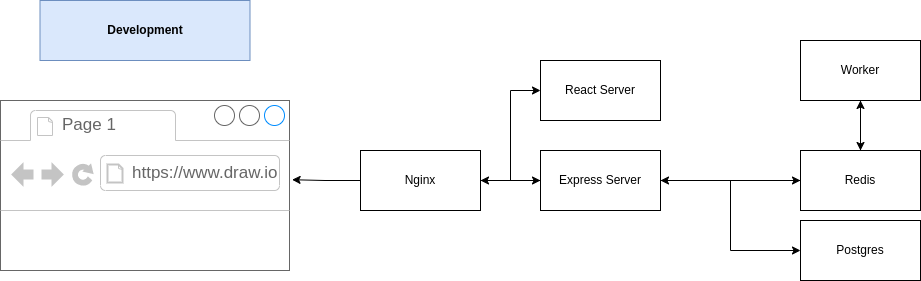

The diagram above was exported from draw.io. Its source (the exported page's mxGraphModel, read from the mxfile embedded in the PNG):
<mxGraphModel dx="2820" dy="1458" grid="1" gridSize="10" guides="1" tooltips="1" connect="1" arrows="1" fold="1" page="1" pageScale="1" pageWidth="850" pageHeight="1100" math="0" shadow="0">
  <root>
    <mxCell id="0" />
    <mxCell id="1" parent="0" />
    <mxCell id="2" style="edgeStyle=orthogonalEdgeStyle;rounded=0;orthogonalLoop=1;jettySize=auto;html=1;entryX=0;entryY=0.5;entryDx=0;entryDy=0;" edge="1" source="5" target="6" parent="1">
      <mxGeometry relative="1" as="geometry" />
    </mxCell>
    <mxCell id="3" style="edgeStyle=orthogonalEdgeStyle;rounded=0;orthogonalLoop=1;jettySize=auto;html=1;" edge="1" source="5" target="10" parent="1">
      <mxGeometry relative="1" as="geometry" />
    </mxCell>
    <mxCell id="4" style="edgeStyle=orthogonalEdgeStyle;rounded=0;orthogonalLoop=1;jettySize=auto;html=1;entryX=1.009;entryY=0.466;entryDx=0;entryDy=0;entryPerimeter=0;" edge="1" source="5" target="17" parent="1">
      <mxGeometry relative="1" as="geometry" />
    </mxCell>
    <mxCell id="5" value="Nginx" style="rounded=0;whiteSpace=wrap;html=1;" vertex="1" parent="1">
      <mxGeometry x="-90" y="550" width="120" height="60" as="geometry" />
    </mxCell>
    <mxCell id="6" value="React Server" style="rounded=0;whiteSpace=wrap;html=1;" vertex="1" parent="1">
      <mxGeometry x="90" y="460" width="120" height="60" as="geometry" />
    </mxCell>
    <mxCell id="7" style="edgeStyle=orthogonalEdgeStyle;rounded=0;orthogonalLoop=1;jettySize=auto;html=1;entryX=0;entryY=0.5;entryDx=0;entryDy=0;" edge="1" source="10" target="15" parent="1">
      <mxGeometry relative="1" as="geometry" />
    </mxCell>
    <mxCell id="8" style="edgeStyle=orthogonalEdgeStyle;rounded=0;orthogonalLoop=1;jettySize=auto;html=1;entryX=0;entryY=0.5;entryDx=0;entryDy=0;" edge="1" source="10" target="16" parent="1">
      <mxGeometry relative="1" as="geometry" />
    </mxCell>
    <mxCell id="9" style="edgeStyle=orthogonalEdgeStyle;rounded=0;orthogonalLoop=1;jettySize=auto;html=1;" edge="1" source="10" target="5" parent="1">
      <mxGeometry relative="1" as="geometry" />
    </mxCell>
    <mxCell id="10" value="Express Server" style="rounded=0;whiteSpace=wrap;html=1;" vertex="1" parent="1">
      <mxGeometry x="90" y="550" width="120" height="60" as="geometry" />
    </mxCell>
    <mxCell id="11" style="edgeStyle=orthogonalEdgeStyle;rounded=0;orthogonalLoop=1;jettySize=auto;html=1;" edge="1" source="12" target="15" parent="1">
      <mxGeometry relative="1" as="geometry" />
    </mxCell>
    <mxCell id="12" value="Worker" style="rounded=0;whiteSpace=wrap;html=1;" vertex="1" parent="1">
      <mxGeometry x="350" y="440" width="120" height="60" as="geometry" />
    </mxCell>
    <mxCell id="13" style="edgeStyle=orthogonalEdgeStyle;rounded=0;orthogonalLoop=1;jettySize=auto;html=1;" edge="1" source="15" target="10" parent="1">
      <mxGeometry relative="1" as="geometry" />
    </mxCell>
    <mxCell id="14" style="edgeStyle=orthogonalEdgeStyle;rounded=0;orthogonalLoop=1;jettySize=auto;html=1;" edge="1" source="15" target="12" parent="1">
      <mxGeometry relative="1" as="geometry" />
    </mxCell>
    <mxCell id="15" value="Redis" style="rounded=0;whiteSpace=wrap;html=1;" vertex="1" parent="1">
      <mxGeometry x="350" y="550" width="120" height="60" as="geometry" />
    </mxCell>
    <mxCell id="16" value="Postgres" style="rounded=0;whiteSpace=wrap;html=1;" vertex="1" parent="1">
      <mxGeometry x="350" y="620" width="120" height="60" as="geometry" />
    </mxCell>
    <mxCell id="17" value="" style="strokeWidth=1;shadow=0;dashed=0;align=center;html=1;shape=mxgraph.mockup.containers.browserWindow;rSize=0;strokeColor=#666666;strokeColor2=#008cff;strokeColor3=#c4c4c4;mainText=,;recursiveResize=0;aspect=fixed;" vertex="1" parent="1">
      <mxGeometry x="-450" y="500" width="289" height="170" as="geometry" />
    </mxCell>
    <mxCell id="18" value="Page 1" style="strokeWidth=1;shadow=0;dashed=0;align=center;html=1;shape=mxgraph.mockup.containers.anchor;fontSize=17;fontColor=#666666;align=left;" vertex="1" parent="17">
      <mxGeometry x="60" y="12" width="110" height="26" as="geometry" />
    </mxCell>
    <mxCell id="19" value="https://www.draw.io" style="strokeWidth=1;shadow=0;dashed=0;align=center;html=1;shape=mxgraph.mockup.containers.anchor;rSize=0;fontSize=17;fontColor=#666666;align=left;" vertex="1" parent="17">
      <mxGeometry x="130" y="60" width="250" height="26" as="geometry" />
    </mxCell>
    <mxCell id="20" value="&lt;b&gt;Development&lt;/b&gt;" style="rounded=0;whiteSpace=wrap;html=1;labelBackgroundColor=none;fillColor=#dae8fc;strokeColor=#6c8ebf;" vertex="1" parent="1">
      <mxGeometry x="-410.5" y="400" width="210" height="60" as="geometry" />
    </mxCell>
  </root>
</mxGraphModel>